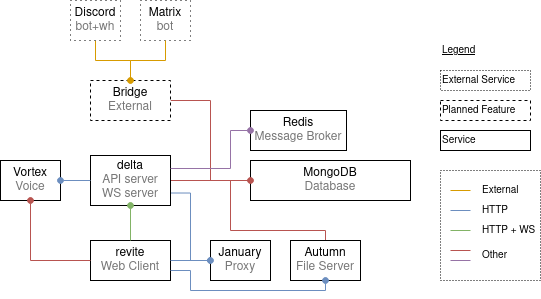

The diagram above was exported from draw.io. Its source (the exported page's mxGraphModel, read from the mxfile embedded in the PNG):
<mxGraphModel dx="825" dy="452" grid="1" gridSize="10" guides="1" tooltips="1" connect="1" arrows="1" fold="1" page="1" pageScale="1" pageWidth="827" pageHeight="1169" math="0" shadow="0">
  <root>
    <mxCell id="0" />
    <mxCell id="1" parent="0" />
    <mxCell id="265lSWrMpvzl5lj750i9-39" value="" style="rounded=0;whiteSpace=wrap;html=1;dashed=1;dashPattern=1 2;fontSize=10;align=left;" parent="1" vertex="1">
      <mxGeometry x="490" y="330" width="100" height="110" as="geometry" />
    </mxCell>
    <mxCell id="265lSWrMpvzl5lj750i9-11" style="edgeStyle=orthogonalEdgeStyle;rounded=0;orthogonalLoop=1;jettySize=auto;html=1;exitX=1;exitY=0.5;exitDx=0;exitDy=0;entryX=0;entryY=0.5;entryDx=0;entryDy=0;endArrow=none;endFill=0;strokeColor=#b85450;fillColor=#f8cecc;" parent="1" source="265lSWrMpvzl5lj750i9-1" target="265lSWrMpvzl5lj750i9-2" edge="1">
      <mxGeometry relative="1" as="geometry" />
    </mxCell>
    <mxCell id="265lSWrMpvzl5lj750i9-20" style="edgeStyle=orthogonalEdgeStyle;rounded=0;orthogonalLoop=1;jettySize=auto;html=1;exitX=1;exitY=0.75;exitDx=0;exitDy=0;startArrow=none;startFill=0;endArrow=oval;endFill=1;strokeColor=#6c8ebf;fillColor=#dae8fc;" parent="1" source="265lSWrMpvzl5lj750i9-1" edge="1">
      <mxGeometry relative="1" as="geometry">
        <mxPoint x="260" y="420" as="targetPoint" />
        <Array as="points">
          <mxPoint x="240" y="353" />
          <mxPoint x="240" y="420" />
        </Array>
      </mxGeometry>
    </mxCell>
    <mxCell id="265lSWrMpvzl5lj750i9-1" value="&lt;div&gt;delta&lt;/div&gt;&lt;div&gt;&lt;font color=&quot;#777&quot;&gt;API server&lt;br&gt;WS server&lt;/font&gt;&lt;br&gt;&lt;/div&gt;" style="rounded=0;whiteSpace=wrap;html=1;" parent="1" vertex="1">
      <mxGeometry x="140" y="315" width="80" height="50" as="geometry" />
    </mxCell>
    <mxCell id="265lSWrMpvzl5lj750i9-22" style="edgeStyle=orthogonalEdgeStyle;rounded=0;orthogonalLoop=1;jettySize=auto;html=1;exitX=0;exitY=0.5;exitDx=0;exitDy=0;entryX=0.5;entryY=0;entryDx=0;entryDy=0;startArrow=none;startFill=0;endArrow=none;endFill=0;strokeColor=#b85450;fillColor=#f8cecc;" parent="1" source="265lSWrMpvzl5lj750i9-2" target="265lSWrMpvzl5lj750i9-21" edge="1">
      <mxGeometry relative="1" as="geometry">
        <Array as="points">
          <mxPoint x="280" y="340" />
          <mxPoint x="280" y="390" />
          <mxPoint x="375" y="390" />
        </Array>
      </mxGeometry>
    </mxCell>
    <mxCell id="265lSWrMpvzl5lj750i9-2" value="&lt;div&gt;MongoDB&lt;/div&gt;&lt;div&gt;&lt;font color=&quot;#777&quot;&gt;Database&lt;/font&gt;&lt;/div&gt;" style="rounded=0;whiteSpace=wrap;html=1;" parent="1" vertex="1">
      <mxGeometry x="300" y="320" width="160" height="40" as="geometry" />
    </mxCell>
    <mxCell id="265lSWrMpvzl5lj750i9-5" value="&lt;div&gt;revite&lt;/div&gt;&lt;div&gt;&lt;font color=&quot;#777&quot;&gt;Web Client&lt;/font&gt;&lt;br&gt;&lt;/div&gt;" style="rounded=0;whiteSpace=wrap;html=1;" parent="1" vertex="1">
      <mxGeometry x="140" y="400" width="80" height="40" as="geometry" />
    </mxCell>
    <mxCell id="265lSWrMpvzl5lj750i9-10" style="edgeStyle=orthogonalEdgeStyle;rounded=0;orthogonalLoop=1;jettySize=auto;html=1;exitX=1;exitY=0.5;exitDx=0;exitDy=0;entryX=0;entryY=0.5;entryDx=0;entryDy=0;endArrow=oval;endFill=1;fillColor=#f8cecc;strokeColor=#b85450;" parent="1" source="265lSWrMpvzl5lj750i9-6" target="265lSWrMpvzl5lj750i9-2" edge="1">
      <mxGeometry relative="1" as="geometry" />
    </mxCell>
    <mxCell id="265lSWrMpvzl5lj750i9-14" value="" style="edgeStyle=orthogonalEdgeStyle;rounded=0;orthogonalLoop=1;jettySize=auto;html=1;endArrow=none;endFill=0;strokeColor=#d79b00;fillColor=#ffe6cc;" parent="1" source="265lSWrMpvzl5lj750i9-6" target="265lSWrMpvzl5lj750i9-13" edge="1">
      <mxGeometry relative="1" as="geometry">
        <Array as="points">
          <mxPoint x="180" y="220" />
          <mxPoint x="145" y="220" />
        </Array>
      </mxGeometry>
    </mxCell>
    <mxCell id="265lSWrMpvzl5lj750i9-6" value="&lt;div&gt;Bridge&lt;/div&gt;&lt;div&gt;&lt;font color=&quot;#777&quot;&gt; External&lt;/font&gt;&lt;br&gt;&lt;/div&gt;" style="rounded=0;whiteSpace=wrap;html=1;dashed=1;" parent="1" vertex="1">
      <mxGeometry x="140" y="240" width="80" height="40" as="geometry" />
    </mxCell>
    <mxCell id="265lSWrMpvzl5lj750i9-13" value="&lt;div&gt;Discord&lt;/div&gt;&lt;div&gt;&lt;font color=&quot;#777&quot;&gt;bot+wh&lt;/font&gt;&lt;br&gt;&lt;/div&gt;" style="whiteSpace=wrap;html=1;rounded=0;dashed=1;dashPattern=1 4;" parent="1" vertex="1">
      <mxGeometry x="120" y="160" width="50" height="40" as="geometry" />
    </mxCell>
    <mxCell id="265lSWrMpvzl5lj750i9-15" value="&lt;div&gt;Matrix&lt;/div&gt;&lt;div&gt;&lt;font color=&quot;#777&quot;&gt;bot&lt;/font&gt;&lt;br&gt;&lt;/div&gt;" style="whiteSpace=wrap;html=1;rounded=0;dashed=1;dashPattern=1 4;" parent="1" vertex="1">
      <mxGeometry x="190" y="160" width="50" height="40" as="geometry" />
    </mxCell>
    <mxCell id="265lSWrMpvzl5lj750i9-16" style="edgeStyle=orthogonalEdgeStyle;rounded=0;orthogonalLoop=1;jettySize=auto;html=1;exitX=0.5;exitY=0;exitDx=0;exitDy=0;entryX=0.5;entryY=1;entryDx=0;entryDy=0;endArrow=none;endFill=0;strokeColor=#d79b00;startArrow=oval;startFill=1;fillColor=#ffe6cc;" parent="1" source="265lSWrMpvzl5lj750i9-6" target="265lSWrMpvzl5lj750i9-15" edge="1">
      <mxGeometry relative="1" as="geometry" />
    </mxCell>
    <mxCell id="265lSWrMpvzl5lj750i9-17" style="edgeStyle=orthogonalEdgeStyle;rounded=0;orthogonalLoop=1;jettySize=auto;html=1;exitX=0.5;exitY=1;exitDx=0;exitDy=0;entryX=0.5;entryY=0;entryDx=0;entryDy=0;startArrow=oval;startFill=1;endArrow=none;endFill=0;strokeColor=#82b366;fillColor=#d5e8d4;" parent="1" source="265lSWrMpvzl5lj750i9-1" target="265lSWrMpvzl5lj750i9-5" edge="1">
      <mxGeometry relative="1" as="geometry" />
    </mxCell>
    <mxCell id="265lSWrMpvzl5lj750i9-18" value="&lt;div&gt;January&lt;/div&gt;&lt;div&gt;&lt;font color=&quot;#777&quot;&gt;Proxy&lt;/font&gt;&lt;br&gt;&lt;/div&gt;" style="rounded=0;whiteSpace=wrap;html=1;" parent="1" vertex="1">
      <mxGeometry x="260" y="400" width="60" height="40" as="geometry" />
    </mxCell>
    <mxCell id="265lSWrMpvzl5lj750i9-19" style="edgeStyle=orthogonalEdgeStyle;rounded=0;orthogonalLoop=1;jettySize=auto;html=1;exitX=1;exitY=0.5;exitDx=0;exitDy=0;entryX=0;entryY=0.5;entryDx=0;entryDy=0;startArrow=none;startFill=0;endArrow=oval;endFill=1;strokeColor=#6c8ebf;fillColor=#dae8fc;" parent="1" source="265lSWrMpvzl5lj750i9-5" target="265lSWrMpvzl5lj750i9-18" edge="1">
      <mxGeometry relative="1" as="geometry" />
    </mxCell>
    <mxCell id="265lSWrMpvzl5lj750i9-21" value="&lt;div&gt;Autumn&lt;/div&gt;&lt;div&gt;&lt;font color=&quot;#777&quot;&gt;File Server&lt;/font&gt;&lt;br&gt;&lt;/div&gt;" style="rounded=0;whiteSpace=wrap;html=1;" parent="1" vertex="1">
      <mxGeometry x="340" y="400" width="70" height="40" as="geometry" />
    </mxCell>
    <mxCell id="265lSWrMpvzl5lj750i9-23" style="edgeStyle=orthogonalEdgeStyle;rounded=0;orthogonalLoop=1;jettySize=auto;html=1;exitX=1;exitY=0.75;exitDx=0;exitDy=0;entryX=0.5;entryY=1;entryDx=0;entryDy=0;startArrow=none;startFill=0;endArrow=oval;endFill=1;strokeColor=#6c8ebf;fillColor=#dae8fc;" parent="1" source="265lSWrMpvzl5lj750i9-5" target="265lSWrMpvzl5lj750i9-21" edge="1">
      <mxGeometry relative="1" as="geometry">
        <Array as="points">
          <mxPoint x="240" y="430" />
          <mxPoint x="240" y="450" />
          <mxPoint x="375" y="450" />
        </Array>
      </mxGeometry>
    </mxCell>
    <mxCell id="265lSWrMpvzl5lj750i9-24" value="&lt;div&gt;Redis&lt;/div&gt;&lt;div&gt;&lt;font color=&quot;#777&quot;&gt; Message Broker&lt;/font&gt;&lt;br&gt;&lt;/div&gt;" style="rounded=0;whiteSpace=wrap;html=1;" parent="1" vertex="1">
      <mxGeometry x="300" y="270" width="96" height="40" as="geometry" />
    </mxCell>
    <mxCell id="265lSWrMpvzl5lj750i9-25" value="&lt;div&gt;Vortex&lt;/div&gt;&lt;div&gt;&lt;font color=&quot;#777&quot;&gt;Voice&lt;/font&gt;&lt;br&gt;&lt;/div&gt;" style="rounded=0;whiteSpace=wrap;html=1;" parent="1" vertex="1">
      <mxGeometry x="50" y="320" width="60" height="40" as="geometry" />
    </mxCell>
    <mxCell id="265lSWrMpvzl5lj750i9-27" style="edgeStyle=orthogonalEdgeStyle;rounded=0;orthogonalLoop=1;jettySize=auto;html=1;exitX=0;exitY=0.5;exitDx=0;exitDy=0;entryX=1;entryY=0.5;entryDx=0;entryDy=0;startArrow=none;startFill=0;endArrow=oval;endFill=1;strokeColor=#6c8ebf;fillColor=#dae8fc;" parent="1" source="265lSWrMpvzl5lj750i9-1" target="265lSWrMpvzl5lj750i9-25" edge="1">
      <mxGeometry relative="1" as="geometry" />
    </mxCell>
    <mxCell id="265lSWrMpvzl5lj750i9-28" style="edgeStyle=orthogonalEdgeStyle;rounded=0;orthogonalLoop=1;jettySize=auto;html=1;exitX=0;exitY=0.5;exitDx=0;exitDy=0;entryX=0.5;entryY=1;entryDx=0;entryDy=0;startArrow=none;startFill=0;endArrow=oval;endFill=1;strokeColor=#b85450;fillColor=#f8cecc;" parent="1" source="265lSWrMpvzl5lj750i9-5" target="265lSWrMpvzl5lj750i9-25" edge="1">
      <mxGeometry relative="1" as="geometry" />
    </mxCell>
    <mxCell id="265lSWrMpvzl5lj750i9-30" value="External" style="text;html=1;strokeColor=none;fillColor=none;align=left;verticalAlign=middle;whiteSpace=wrap;rounded=0;dashed=1;dashPattern=1 4;fontSize=10;" parent="1" vertex="1">
      <mxGeometry x="530" y="340" width="60" height="20" as="geometry" />
    </mxCell>
    <mxCell id="265lSWrMpvzl5lj750i9-32" value="" style="endArrow=none;html=1;fontSize=10;strokeColor=#d79b00;fillColor=#ffe6cc;" parent="1" edge="1">
      <mxGeometry width="50" height="50" relative="1" as="geometry">
        <mxPoint x="500" y="350" as="sourcePoint" />
        <mxPoint x="520" y="350" as="targetPoint" />
      </mxGeometry>
    </mxCell>
    <mxCell id="265lSWrMpvzl5lj750i9-33" value="Other" style="text;html=1;strokeColor=none;fillColor=none;align=left;verticalAlign=middle;whiteSpace=wrap;rounded=0;dashed=1;dashPattern=1 4;fontSize=10;" parent="1" vertex="1">
      <mxGeometry x="530" y="400" width="60" height="30" as="geometry" />
    </mxCell>
    <mxCell id="265lSWrMpvzl5lj750i9-34" value="" style="endArrow=none;html=1;fontSize=10;strokeColor=#b85450;fillColor=#f8cecc;" parent="1" edge="1">
      <mxGeometry width="50" height="50" relative="1" as="geometry">
        <mxPoint x="500" y="410" as="sourcePoint" />
        <mxPoint x="520" y="410" as="targetPoint" />
      </mxGeometry>
    </mxCell>
    <mxCell id="265lSWrMpvzl5lj750i9-35" value="HTTP" style="text;html=1;strokeColor=none;fillColor=none;align=left;verticalAlign=middle;whiteSpace=wrap;rounded=0;dashed=1;dashPattern=1 4;fontSize=10;" parent="1" vertex="1">
      <mxGeometry x="530" y="360" width="60" height="20" as="geometry" />
    </mxCell>
    <mxCell id="265lSWrMpvzl5lj750i9-36" value="" style="endArrow=none;html=1;fontSize=10;strokeColor=#6c8ebf;fillColor=#dae8fc;" parent="1" edge="1">
      <mxGeometry width="50" height="50" relative="1" as="geometry">
        <mxPoint x="500" y="370" as="sourcePoint" />
        <mxPoint x="520" y="370" as="targetPoint" />
      </mxGeometry>
    </mxCell>
    <mxCell id="265lSWrMpvzl5lj750i9-37" value="HTTP + WS" style="text;html=1;strokeColor=none;fillColor=none;align=left;verticalAlign=middle;whiteSpace=wrap;rounded=0;dashed=1;dashPattern=1 4;fontSize=10;" parent="1" vertex="1">
      <mxGeometry x="530" y="380" width="60" height="20" as="geometry" />
    </mxCell>
    <mxCell id="265lSWrMpvzl5lj750i9-38" value="" style="endArrow=none;html=1;fontSize=10;strokeColor=#82b366;fillColor=#d5e8d4;" parent="1" edge="1">
      <mxGeometry width="50" height="50" relative="1" as="geometry">
        <mxPoint x="500" y="390" as="sourcePoint" />
        <mxPoint x="520" y="390" as="targetPoint" />
      </mxGeometry>
    </mxCell>
    <mxCell id="265lSWrMpvzl5lj750i9-40" value="&lt;u&gt;Legend&lt;/u&gt;" style="text;html=1;strokeColor=none;fillColor=none;align=left;verticalAlign=middle;whiteSpace=wrap;rounded=0;dashed=1;dashPattern=1 2;fontSize=10;" parent="1" vertex="1">
      <mxGeometry x="490" y="200" width="40" height="20" as="geometry" />
    </mxCell>
    <mxCell id="265lSWrMpvzl5lj750i9-41" value="External Service" style="rounded=0;whiteSpace=wrap;html=1;dashed=1;dashPattern=1 2;fontSize=10;align=left;" parent="1" vertex="1">
      <mxGeometry x="490" y="230" width="90" height="20" as="geometry" />
    </mxCell>
    <mxCell id="265lSWrMpvzl5lj750i9-42" value="Planned Feature" style="rounded=0;whiteSpace=wrap;html=1;dashed=1;fontSize=10;align=left;" parent="1" vertex="1">
      <mxGeometry x="490" y="260" width="90" height="20" as="geometry" />
    </mxCell>
    <mxCell id="265lSWrMpvzl5lj750i9-43" value="Service" style="rounded=0;whiteSpace=wrap;html=1;fontSize=10;align=left;" parent="1" vertex="1">
      <mxGeometry x="490" y="290" width="90" height="20" as="geometry" />
    </mxCell>
    <mxCell id="zU7JRTu8Ajt6ysH1inbm-1" style="edgeStyle=orthogonalEdgeStyle;rounded=0;orthogonalLoop=1;jettySize=auto;html=1;entryX=1;entryY=0.25;entryDx=0;entryDy=0;fillColor=#e1d5e7;strokeColor=#9673a6;endArrow=none;endFill=0;startArrow=oval;startFill=1;" edge="1" parent="1" source="265lSWrMpvzl5lj750i9-24" target="265lSWrMpvzl5lj750i9-1">
      <mxGeometry relative="1" as="geometry">
        <Array as="points">
          <mxPoint x="280" y="290" />
          <mxPoint x="280" y="328" />
          <mxPoint x="220" y="328" />
        </Array>
      </mxGeometry>
    </mxCell>
    <mxCell id="zU7JRTu8Ajt6ysH1inbm-2" value="" style="endArrow=none;html=1;fontSize=10;strokeColor=#9673a6;fillColor=#e1d5e7;" edge="1" parent="1">
      <mxGeometry width="50" height="50" relative="1" as="geometry">
        <mxPoint x="500" y="420" as="sourcePoint" />
        <mxPoint x="520" y="420" as="targetPoint" />
      </mxGeometry>
    </mxCell>
  </root>
</mxGraphModel>